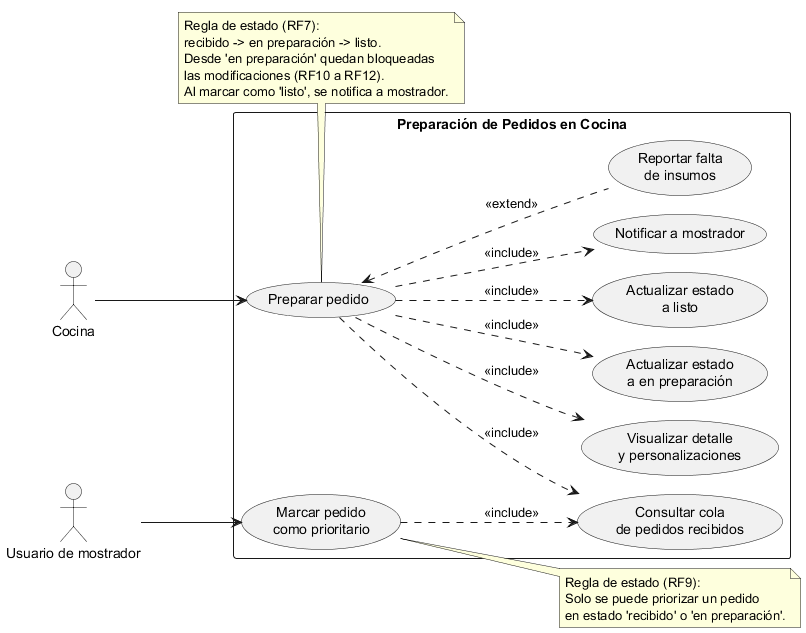

The diagram above was rendered by PlantUML. Its source (embedded in the PNG):
@startuml
!pragma layout smetana
left to right direction
skinparam packageStyle rectangle
skinparam shadowing false

actor "Cocina" as Cocina
actor "Usuario de mostrador" as Mostrador

rectangle "Preparación de Pedidos en Cocina" {
  usecase "Preparar pedido" as UC_Preparar
  usecase "Consultar cola\nde pedidos recibidos" as UC_Cola
  usecase "Visualizar detalle\ny personalizaciones" as UC_Detalle
  usecase "Actualizar estado\na en preparación" as UC_EnPrep
  usecase "Actualizar estado\na listo" as UC_Listo
  usecase "Notificar a mostrador" as UC_NotificarMostrador
  usecase "Marcar pedido\ncomo prioritario" as UC_Priorizar
  usecase "Reportar falta\nde insumos" as UC_FaltaInsumos
}

Mostrador --> UC_Priorizar
Cocina --> UC_Preparar

UC_Priorizar ..> UC_Cola : <<include>>

UC_Preparar ..> UC_Cola : <<include>>
UC_Preparar ..> UC_Detalle : <<include>>
UC_Preparar ..> UC_EnPrep : <<include>>
UC_Preparar ..> UC_Listo : <<include>>
UC_Preparar ..> UC_NotificarMostrador : <<include>>

UC_Preparar <.. UC_FaltaInsumos : <<extend>>

note bottom of UC_Preparar
  Regla de estado (RF7):
  recibido -> en preparación -> listo.
  Desde 'en preparación' quedan bloqueadas
  las modificaciones (RF10 a RF12).
  Al marcar como 'listo', se notifica a mostrador.
end note

note right of UC_Priorizar
  Regla de estado (RF9):
  Solo se puede priorizar un pedido
  en estado 'recibido' o 'en preparación'.
end note
@enduml